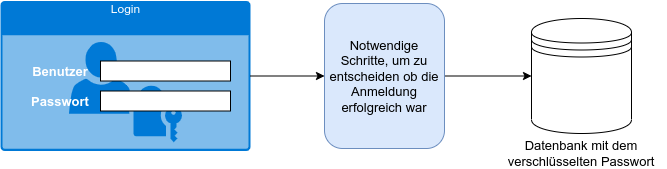

The diagram above was exported from draw.io. Its source (the exported page's mxGraphModel, read from the mxfile embedded in the PNG):
<mxGraphModel dx="1422" dy="859" grid="1" gridSize="10" guides="1" tooltips="1" connect="1" arrows="1" fold="1" page="1" pageScale="1" pageWidth="827" pageHeight="1169" math="0" shadow="0">
  <root>
    <mxCell id="0" />
    <mxCell id="1" parent="0" />
    <mxCell id="gvl6B6oFTXI_OaAKVEi4-1" value="Login" style="html=1;strokeColor=none;fillColor=#0079D6;labelPosition=center;verticalLabelPosition=middle;verticalAlign=top;align=center;fontSize=12;outlineConnect=0;spacingTop=-6;fontColor=#FFFFFF;sketch=0;shape=mxgraph.sitemap.login;" vertex="1" parent="1">
      <mxGeometry x="90" y="102.5" width="250" height="150" as="geometry" />
    </mxCell>
    <mxCell id="gvl6B6oFTXI_OaAKVEi4-2" value="" style="rounded=0;whiteSpace=wrap;html=1;" vertex="1" parent="1">
      <mxGeometry x="190" y="162.5" width="130" height="20" as="geometry" />
    </mxCell>
    <mxCell id="gvl6B6oFTXI_OaAKVEi4-3" value="" style="rounded=0;whiteSpace=wrap;html=1;" vertex="1" parent="1">
      <mxGeometry x="190" y="192.5" width="130" height="20" as="geometry" />
    </mxCell>
    <mxCell id="gvl6B6oFTXI_OaAKVEi4-4" value="&lt;b&gt;&lt;font style=&quot;font-size: 13px&quot;&gt;Benutzer&lt;/font&gt;&lt;/b&gt;" style="text;html=1;align=center;verticalAlign=middle;whiteSpace=wrap;rounded=0;fontColor=#FFFFFF;" vertex="1" parent="1">
      <mxGeometry x="120" y="157.5" width="60" height="30" as="geometry" />
    </mxCell>
    <mxCell id="gvl6B6oFTXI_OaAKVEi4-5" value="&lt;b&gt;&lt;font style=&quot;font-size: 13px&quot;&gt;Passwort&lt;/font&gt;&lt;/b&gt;" style="text;html=1;strokeColor=none;fillColor=none;align=center;verticalAlign=middle;whiteSpace=wrap;rounded=0;fontColor=#FFFFFF;" vertex="1" parent="1">
      <mxGeometry x="120" y="187.5" width="60" height="30" as="geometry" />
    </mxCell>
    <mxCell id="gvl6B6oFTXI_OaAKVEi4-15" value="" style="edgeStyle=orthogonalEdgeStyle;rounded=0;orthogonalLoop=1;jettySize=auto;html=1;fontSize=13;fontColor=#000000;" edge="1" parent="1" target="gvl6B6oFTXI_OaAKVEi4-8">
      <mxGeometry relative="1" as="geometry">
        <mxPoint x="500" y="177.5" as="sourcePoint" />
      </mxGeometry>
    </mxCell>
    <mxCell id="gvl6B6oFTXI_OaAKVEi4-7" value="Notwendige Schritte, um zu entscheiden ob die Anmeldung erfolgreich war" style="rounded=1;whiteSpace=wrap;html=1;fontSize=13;fillColor=#dae8fc;strokeColor=#6c8ebf;" vertex="1" parent="1">
      <mxGeometry x="414" y="105" width="120" height="145" as="geometry" />
    </mxCell>
    <mxCell id="gvl6B6oFTXI_OaAKVEi4-8" value="" style="shape=datastore;whiteSpace=wrap;html=1;fontSize=13;fontColor=#000000;" vertex="1" parent="1">
      <mxGeometry x="621" y="120" width="100" height="115" as="geometry" />
    </mxCell>
    <mxCell id="gvl6B6oFTXI_OaAKVEi4-9" value="Datenbank mit dem verschlüsselten Passwort" style="text;html=1;strokeColor=none;fillColor=none;align=center;verticalAlign=middle;whiteSpace=wrap;rounded=0;fontSize=13;fontColor=#000000;" vertex="1" parent="1">
      <mxGeometry x="586" y="240" width="170" height="30" as="geometry" />
    </mxCell>
    <mxCell id="gvl6B6oFTXI_OaAKVEi4-10" value="" style="endArrow=classic;html=1;rounded=0;fontSize=13;fontColor=#000000;exitX=1;exitY=0.5;exitDx=0;exitDy=0;exitPerimeter=0;entryX=0;entryY=0.5;entryDx=0;entryDy=0;" edge="1" parent="1" source="gvl6B6oFTXI_OaAKVEi4-1" target="gvl6B6oFTXI_OaAKVEi4-7">
      <mxGeometry width="50" height="50" relative="1" as="geometry">
        <mxPoint x="390" y="410" as="sourcePoint" />
        <mxPoint x="440" y="360" as="targetPoint" />
      </mxGeometry>
    </mxCell>
  </root>
</mxGraphModel>